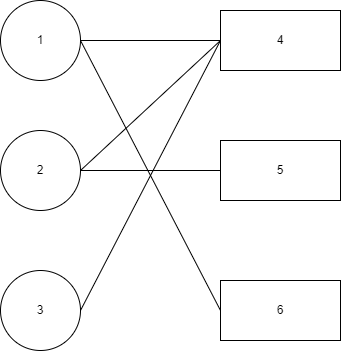

The diagram above was exported from draw.io. Its source (the exported page's mxGraphModel, read from the mxfile embedded in the PNG):
<mxGraphModel dx="1038" dy="523" grid="1" gridSize="10" guides="1" tooltips="1" connect="1" arrows="1" fold="1" page="1" pageScale="1" pageWidth="827" pageHeight="1169" math="0" shadow="0">
  <root>
    <mxCell id="0" />
    <mxCell id="1" parent="0" />
    <mxCell id="i4-Eioy9-Zjpm4jZWDLZ-1" value="1" style="ellipse;whiteSpace=wrap;html=1;aspect=fixed;" vertex="1" parent="1">
      <mxGeometry x="170" y="60" width="80" height="80" as="geometry" />
    </mxCell>
    <mxCell id="i4-Eioy9-Zjpm4jZWDLZ-2" value="2" style="ellipse;whiteSpace=wrap;html=1;aspect=fixed;" vertex="1" parent="1">
      <mxGeometry x="170" y="190" width="80" height="80" as="geometry" />
    </mxCell>
    <mxCell id="i4-Eioy9-Zjpm4jZWDLZ-3" value="3" style="ellipse;whiteSpace=wrap;html=1;aspect=fixed;" vertex="1" parent="1">
      <mxGeometry x="170" y="330" width="80" height="80" as="geometry" />
    </mxCell>
    <mxCell id="i4-Eioy9-Zjpm4jZWDLZ-4" value="4" style="rounded=0;whiteSpace=wrap;html=1;" vertex="1" parent="1">
      <mxGeometry x="390" y="70" width="120" height="60" as="geometry" />
    </mxCell>
    <mxCell id="i4-Eioy9-Zjpm4jZWDLZ-5" value="5" style="rounded=0;whiteSpace=wrap;html=1;" vertex="1" parent="1">
      <mxGeometry x="390" y="200" width="120" height="60" as="geometry" />
    </mxCell>
    <mxCell id="i4-Eioy9-Zjpm4jZWDLZ-6" value="6" style="rounded=0;whiteSpace=wrap;html=1;" vertex="1" parent="1">
      <mxGeometry x="390" y="340" width="120" height="60" as="geometry" />
    </mxCell>
    <mxCell id="i4-Eioy9-Zjpm4jZWDLZ-7" value="" style="endArrow=none;html=1;rounded=0;exitX=1;exitY=0.5;exitDx=0;exitDy=0;entryX=0;entryY=0.5;entryDx=0;entryDy=0;" edge="1" parent="1" source="i4-Eioy9-Zjpm4jZWDLZ-1" target="i4-Eioy9-Zjpm4jZWDLZ-4">
      <mxGeometry width="50" height="50" relative="1" as="geometry">
        <mxPoint x="390" y="300" as="sourcePoint" />
        <mxPoint x="440" y="250" as="targetPoint" />
      </mxGeometry>
    </mxCell>
    <mxCell id="i4-Eioy9-Zjpm4jZWDLZ-8" value="" style="endArrow=none;html=1;rounded=0;exitX=1;exitY=0.5;exitDx=0;exitDy=0;entryX=0;entryY=0.5;entryDx=0;entryDy=0;" edge="1" parent="1" source="i4-Eioy9-Zjpm4jZWDLZ-2" target="i4-Eioy9-Zjpm4jZWDLZ-5">
      <mxGeometry width="50" height="50" relative="1" as="geometry">
        <mxPoint x="260" y="260" as="sourcePoint" />
        <mxPoint x="310" y="210" as="targetPoint" />
      </mxGeometry>
    </mxCell>
    <mxCell id="i4-Eioy9-Zjpm4jZWDLZ-9" value="" style="endArrow=none;html=1;rounded=0;exitX=1;exitY=0.5;exitDx=0;exitDy=0;entryX=0;entryY=0.5;entryDx=0;entryDy=0;" edge="1" parent="1" source="i4-Eioy9-Zjpm4jZWDLZ-3" target="i4-Eioy9-Zjpm4jZWDLZ-4">
      <mxGeometry width="50" height="50" relative="1" as="geometry">
        <mxPoint x="270" y="390" as="sourcePoint" />
        <mxPoint x="320" y="340" as="targetPoint" />
      </mxGeometry>
    </mxCell>
    <mxCell id="i4-Eioy9-Zjpm4jZWDLZ-10" value="" style="endArrow=none;html=1;rounded=0;exitX=1;exitY=0.5;exitDx=0;exitDy=0;entryX=0;entryY=0.5;entryDx=0;entryDy=0;" edge="1" parent="1" source="i4-Eioy9-Zjpm4jZWDLZ-1" target="i4-Eioy9-Zjpm4jZWDLZ-6">
      <mxGeometry width="50" height="50" relative="1" as="geometry">
        <mxPoint x="390" y="300" as="sourcePoint" />
        <mxPoint x="440" y="250" as="targetPoint" />
      </mxGeometry>
    </mxCell>
    <mxCell id="i4-Eioy9-Zjpm4jZWDLZ-11" value="" style="endArrow=none;html=1;rounded=0;exitX=1;exitY=0.5;exitDx=0;exitDy=0;entryX=0;entryY=0.5;entryDx=0;entryDy=0;" edge="1" parent="1" source="i4-Eioy9-Zjpm4jZWDLZ-2" target="i4-Eioy9-Zjpm4jZWDLZ-4">
      <mxGeometry width="50" height="50" relative="1" as="geometry">
        <mxPoint x="390" y="300" as="sourcePoint" />
        <mxPoint x="380" y="100" as="targetPoint" />
      </mxGeometry>
    </mxCell>
  </root>
</mxGraphModel>